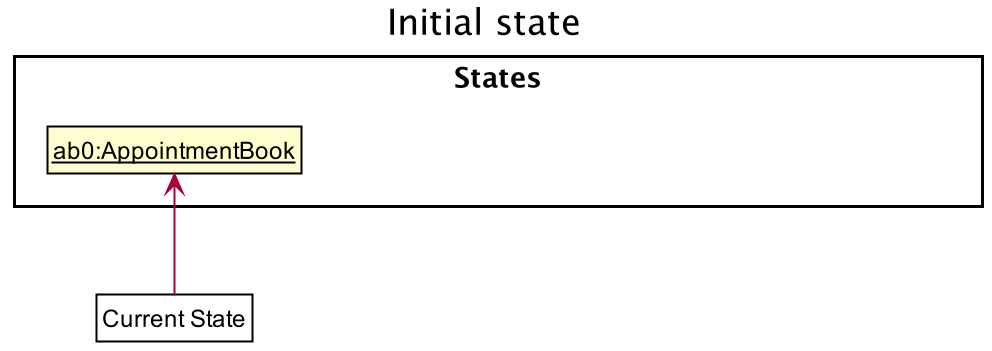

The diagram above was rendered by PlantUML. Its source (embedded in the PNG):
@startuml
!include style.puml
skinparam ClassFontColor #000000
skinparam ClassBorderColor #000000

title Initial state

package States {
    class State1 as "__ab0:AppointmentBook__"
    class State2 as "__ab1:AppointmentBook__"
    class State3 as "__ab2:AppointmentBook__"
}
State1 -[hidden]right-> State2
State2 -[hidden]right-> State3
hide State2
hide State3

class Pointer as "Current State" #FFFFFF
Pointer -up-> State1
@enduml